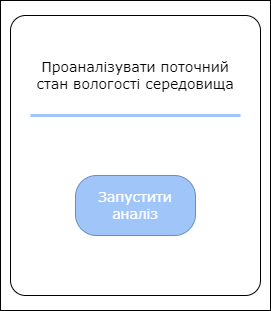

The diagram above was exported from draw.io. Its source (the exported page's mxGraphModel, read from the mxfile embedded in the PNG):
<mxGraphModel dx="1432" dy="749" grid="1" gridSize="10" guides="1" tooltips="1" connect="1" arrows="1" fold="1" page="1" pageScale="1" pageWidth="1169" pageHeight="827" math="0" shadow="0">
  <root>
    <mxCell id="0" />
    <mxCell id="1" parent="0" />
    <mxCell id="QPDJXL10Tv-LE0zgSfg4-1" value="" style="rounded=0;whiteSpace=wrap;html=1;" vertex="1" parent="1">
      <mxGeometry x="30" y="190" width="270" height="310" as="geometry" />
    </mxCell>
    <mxCell id="Ib5vgY3-LLPAOJ9OQagf-1" value="" style="rounded=1;whiteSpace=wrap;html=1;arcSize=6;" parent="1" vertex="1">
      <mxGeometry x="40" y="205" width="250" height="280" as="geometry" />
    </mxCell>
    <mxCell id="Ib5vgY3-LLPAOJ9OQagf-2" value="Проаналізувати поточний стан вологості середовища" style="text;html=1;strokeColor=none;fillColor=none;align=center;verticalAlign=middle;whiteSpace=wrap;rounded=0;fontFamily=Verdana;fontSize=14;" parent="1" vertex="1">
      <mxGeometry x="60" y="225" width="210" height="80" as="geometry" />
    </mxCell>
    <mxCell id="Ib5vgY3-LLPAOJ9OQagf-3" value="Запустити аналіз" style="rounded=1;whiteSpace=wrap;html=1;fontFamily=Verdana;fontSize=14;fillColor=#9FC5F9;strokeColor=#6c8ebf;fontColor=#ffffff;arcSize=35;" parent="1" vertex="1">
      <mxGeometry x="105" y="365" width="120" height="60" as="geometry" />
    </mxCell>
    <mxCell id="Ib5vgY3-LLPAOJ9OQagf-4" value="" style="endArrow=none;html=1;rounded=0;exitX=0;exitY=1;exitDx=0;exitDy=0;entryX=1;entryY=1;entryDx=0;entryDy=0;strokeColor=#9FC5F9;strokeWidth=3;" parent="1" source="Ib5vgY3-LLPAOJ9OQagf-2" target="Ib5vgY3-LLPAOJ9OQagf-2" edge="1">
      <mxGeometry width="50" height="50" relative="1" as="geometry">
        <mxPoint x="470" y="465" as="sourcePoint" />
        <mxPoint x="520" y="415" as="targetPoint" />
      </mxGeometry>
    </mxCell>
  </root>
</mxGraphModel>